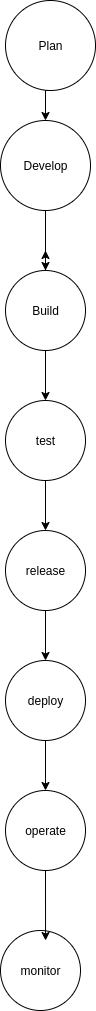

The diagram above was exported from draw.io. Its source (the exported page's mxGraphModel, read from the mxfile embedded in the PNG):
<mxGraphModel dx="1106" dy="564" grid="1" gridSize="10" guides="1" tooltips="1" connect="1" arrows="1" fold="1" page="1" pageScale="1" pageWidth="827" pageHeight="1169" math="0" shadow="0">
  <root>
    <mxCell id="0" />
    <mxCell id="1" parent="0" />
    <mxCell id="kCeVF2wVCymNiuVbEdSo-10" style="edgeStyle=orthogonalEdgeStyle;rounded=0;orthogonalLoop=1;jettySize=auto;html=1;exitX=0.5;exitY=1;exitDx=0;exitDy=0;entryX=0.5;entryY=0;entryDx=0;entryDy=0;" edge="1" parent="1" source="kCeVF2wVCymNiuVbEdSo-1" target="kCeVF2wVCymNiuVbEdSo-3">
      <mxGeometry relative="1" as="geometry" />
    </mxCell>
    <mxCell id="kCeVF2wVCymNiuVbEdSo-1" value="Plan" style="ellipse;whiteSpace=wrap;html=1;aspect=fixed;" vertex="1" parent="1">
      <mxGeometry x="400" width="90" height="90" as="geometry" />
    </mxCell>
    <mxCell id="kCeVF2wVCymNiuVbEdSo-12" style="edgeStyle=orthogonalEdgeStyle;rounded=0;orthogonalLoop=1;jettySize=auto;html=1;exitX=0.5;exitY=0;exitDx=0;exitDy=0;" edge="1" parent="1" source="kCeVF2wVCymNiuVbEdSo-2">
      <mxGeometry relative="1" as="geometry">
        <mxPoint x="440" y="250" as="targetPoint" />
      </mxGeometry>
    </mxCell>
    <mxCell id="kCeVF2wVCymNiuVbEdSo-13" style="edgeStyle=orthogonalEdgeStyle;rounded=0;orthogonalLoop=1;jettySize=auto;html=1;entryX=0.5;entryY=0;entryDx=0;entryDy=0;" edge="1" parent="1" source="kCeVF2wVCymNiuVbEdSo-2" target="kCeVF2wVCymNiuVbEdSo-7">
      <mxGeometry relative="1" as="geometry" />
    </mxCell>
    <mxCell id="kCeVF2wVCymNiuVbEdSo-2" value="Build" style="ellipse;whiteSpace=wrap;html=1;aspect=fixed;" vertex="1" parent="1">
      <mxGeometry x="400" y="270" width="80" height="80" as="geometry" />
    </mxCell>
    <mxCell id="kCeVF2wVCymNiuVbEdSo-11" style="edgeStyle=orthogonalEdgeStyle;rounded=0;orthogonalLoop=1;jettySize=auto;html=1;entryX=0.5;entryY=0;entryDx=0;entryDy=0;" edge="1" parent="1" source="kCeVF2wVCymNiuVbEdSo-3" target="kCeVF2wVCymNiuVbEdSo-2">
      <mxGeometry relative="1" as="geometry" />
    </mxCell>
    <mxCell id="kCeVF2wVCymNiuVbEdSo-3" value="Develop" style="ellipse;whiteSpace=wrap;html=1;aspect=fixed;" vertex="1" parent="1">
      <mxGeometry x="395" y="120" width="90" height="90" as="geometry" />
    </mxCell>
    <mxCell id="kCeVF2wVCymNiuVbEdSo-4" value="operate" style="ellipse;whiteSpace=wrap;html=1;aspect=fixed;" vertex="1" parent="1">
      <mxGeometry x="400" y="790" width="80" height="80" as="geometry" />
    </mxCell>
    <mxCell id="kCeVF2wVCymNiuVbEdSo-16" style="edgeStyle=orthogonalEdgeStyle;rounded=0;orthogonalLoop=1;jettySize=auto;html=1;entryX=0.5;entryY=0;entryDx=0;entryDy=0;" edge="1" parent="1" source="kCeVF2wVCymNiuVbEdSo-5" target="kCeVF2wVCymNiuVbEdSo-4">
      <mxGeometry relative="1" as="geometry" />
    </mxCell>
    <mxCell id="kCeVF2wVCymNiuVbEdSo-5" value="deploy" style="ellipse;whiteSpace=wrap;html=1;aspect=fixed;" vertex="1" parent="1">
      <mxGeometry x="400" y="660" width="80" height="80" as="geometry" />
    </mxCell>
    <mxCell id="kCeVF2wVCymNiuVbEdSo-15" style="edgeStyle=orthogonalEdgeStyle;rounded=0;orthogonalLoop=1;jettySize=auto;html=1;entryX=0.5;entryY=0;entryDx=0;entryDy=0;" edge="1" parent="1" source="kCeVF2wVCymNiuVbEdSo-6" target="kCeVF2wVCymNiuVbEdSo-5">
      <mxGeometry relative="1" as="geometry" />
    </mxCell>
    <mxCell id="kCeVF2wVCymNiuVbEdSo-6" value="release" style="ellipse;whiteSpace=wrap;html=1;aspect=fixed;" vertex="1" parent="1">
      <mxGeometry x="400" y="530" width="80" height="80" as="geometry" />
    </mxCell>
    <mxCell id="kCeVF2wVCymNiuVbEdSo-14" style="edgeStyle=orthogonalEdgeStyle;rounded=0;orthogonalLoop=1;jettySize=auto;html=1;exitX=0.5;exitY=1;exitDx=0;exitDy=0;entryX=0.5;entryY=0;entryDx=0;entryDy=0;" edge="1" parent="1" source="kCeVF2wVCymNiuVbEdSo-7" target="kCeVF2wVCymNiuVbEdSo-6">
      <mxGeometry relative="1" as="geometry" />
    </mxCell>
    <mxCell id="kCeVF2wVCymNiuVbEdSo-7" value="test" style="ellipse;whiteSpace=wrap;html=1;aspect=fixed;" vertex="1" parent="1">
      <mxGeometry x="400" y="400" width="80" height="80" as="geometry" />
    </mxCell>
    <mxCell id="kCeVF2wVCymNiuVbEdSo-17" value="monitor" style="ellipse;whiteSpace=wrap;html=1;aspect=fixed;" vertex="1" parent="1">
      <mxGeometry x="395" y="930" width="80" height="80" as="geometry" />
    </mxCell>
    <mxCell id="kCeVF2wVCymNiuVbEdSo-19" style="edgeStyle=orthogonalEdgeStyle;rounded=0;orthogonalLoop=1;jettySize=auto;html=1;exitX=0.5;exitY=1;exitDx=0;exitDy=0;entryX=0.563;entryY=0.125;entryDx=0;entryDy=0;entryPerimeter=0;" edge="1" parent="1" source="kCeVF2wVCymNiuVbEdSo-4" target="kCeVF2wVCymNiuVbEdSo-17">
      <mxGeometry relative="1" as="geometry" />
    </mxCell>
  </root>
</mxGraphModel>